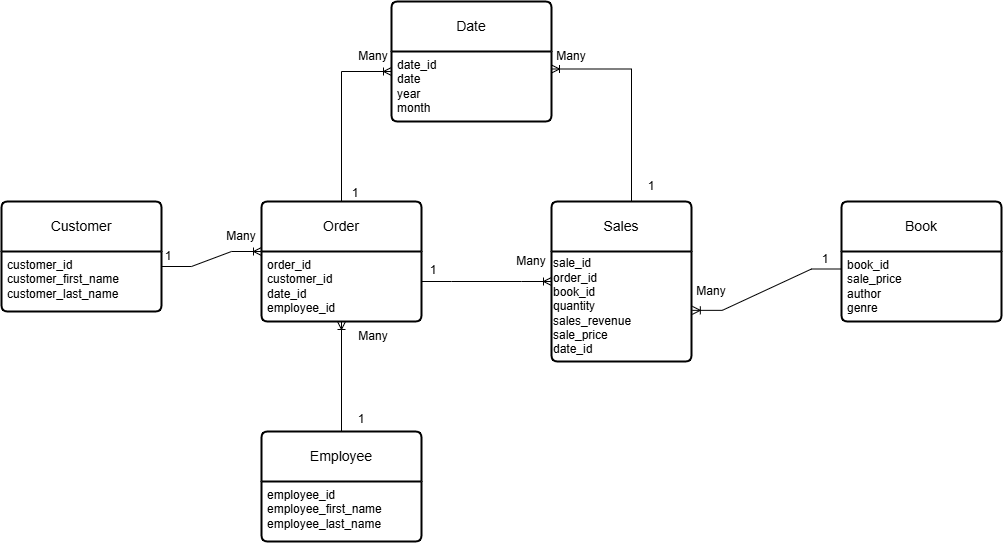

The diagram above was exported from draw.io. Its source (the exported page's mxGraphModel, read from the mxfile embedded in the PNG):
<mxGraphModel dx="1323" dy="820" grid="1" gridSize="10" guides="1" tooltips="1" connect="1" arrows="1" fold="1" page="1" pageScale="1" pageWidth="850" pageHeight="1100" math="0" shadow="0" extFonts="Permanent Marker^https://fonts.googleapis.com/css?family=Permanent+Marker">
  <root>
    <mxCell id="0" />
    <mxCell id="1" parent="0" />
    <mxCell id="C8GzPE4xVjO3Cg_D7Rti-4" value="Customer" style="swimlane;childLayout=stackLayout;horizontal=1;startSize=50;horizontalStack=0;rounded=1;fontSize=14;fontStyle=0;strokeWidth=2;resizeParent=0;resizeLast=1;shadow=0;dashed=0;align=center;arcSize=4;whiteSpace=wrap;html=1;" parent="1" vertex="1">
      <mxGeometry x="140" y="300" width="160" height="110" as="geometry" />
    </mxCell>
    <mxCell id="C8GzPE4xVjO3Cg_D7Rti-5" value="&lt;div&gt;customer_id&lt;/div&gt;&lt;div&gt;customer_first_name&lt;/div&gt;&lt;div&gt;customer_last_name&lt;/div&gt;" style="align=left;strokeColor=none;fillColor=none;spacingLeft=4;fontSize=12;verticalAlign=top;resizable=0;rotatable=0;part=1;html=1;" parent="C8GzPE4xVjO3Cg_D7Rti-4" vertex="1">
      <mxGeometry y="50" width="160" height="60" as="geometry" />
    </mxCell>
    <mxCell id="C8GzPE4xVjO3Cg_D7Rti-7" value="Order" style="swimlane;childLayout=stackLayout;horizontal=1;startSize=50;horizontalStack=0;rounded=1;fontSize=14;fontStyle=0;strokeWidth=2;resizeParent=0;resizeLast=1;shadow=0;dashed=0;align=center;arcSize=4;whiteSpace=wrap;html=1;" parent="1" vertex="1">
      <mxGeometry x="400" y="300" width="160" height="120" as="geometry" />
    </mxCell>
    <mxCell id="C8GzPE4xVjO3Cg_D7Rti-8" value="order_id&lt;div&gt;customer_id&lt;/div&gt;&lt;div&gt;date_id&lt;/div&gt;&lt;div&gt;employee_id&lt;br&gt;&lt;div&gt;&lt;br&gt;&lt;/div&gt;&lt;/div&gt;" style="align=left;strokeColor=none;fillColor=none;spacingLeft=4;fontSize=12;verticalAlign=top;resizable=0;rotatable=0;part=1;html=1;" parent="C8GzPE4xVjO3Cg_D7Rti-7" vertex="1">
      <mxGeometry y="50" width="160" height="70" as="geometry" />
    </mxCell>
    <mxCell id="W2M6jXQJTQiohdXOS3X7-1" value="Employee" style="swimlane;childLayout=stackLayout;horizontal=1;startSize=50;horizontalStack=0;rounded=1;fontSize=14;fontStyle=0;strokeWidth=2;resizeParent=0;resizeLast=1;shadow=0;dashed=0;align=center;arcSize=4;whiteSpace=wrap;html=1;" parent="1" vertex="1">
      <mxGeometry x="400" y="530" width="160" height="110" as="geometry" />
    </mxCell>
    <mxCell id="W2M6jXQJTQiohdXOS3X7-2" value="&lt;div&gt;employee_id&lt;/div&gt;&lt;div&gt;employee_first_name&lt;/div&gt;&lt;div&gt;employee_last_name&lt;/div&gt;" style="align=left;strokeColor=none;fillColor=none;spacingLeft=4;fontSize=12;verticalAlign=top;resizable=0;rotatable=0;part=1;html=1;" parent="W2M6jXQJTQiohdXOS3X7-1" vertex="1">
      <mxGeometry y="50" width="160" height="60" as="geometry" />
    </mxCell>
    <mxCell id="W2M6jXQJTQiohdXOS3X7-3" value="Book" style="swimlane;childLayout=stackLayout;horizontal=1;startSize=50;horizontalStack=0;rounded=1;fontSize=14;fontStyle=0;strokeWidth=2;resizeParent=0;resizeLast=1;shadow=0;dashed=0;align=center;arcSize=4;whiteSpace=wrap;html=1;" parent="1" vertex="1">
      <mxGeometry x="980" y="300" width="160" height="120" as="geometry" />
    </mxCell>
    <mxCell id="W2M6jXQJTQiohdXOS3X7-4" value="&lt;div&gt;book_id&lt;/div&gt;&lt;div&gt;sale_price&lt;/div&gt;&lt;div&gt;author&lt;/div&gt;&lt;div&gt;genre&lt;/div&gt;&lt;div&gt;&lt;br&gt;&lt;/div&gt;" style="align=left;strokeColor=none;fillColor=none;spacingLeft=4;fontSize=12;verticalAlign=top;resizable=0;rotatable=0;part=1;html=1;" parent="W2M6jXQJTQiohdXOS3X7-3" vertex="1">
      <mxGeometry y="50" width="160" height="70" as="geometry" />
    </mxCell>
    <mxCell id="W2M6jXQJTQiohdXOS3X7-5" value="Sales" style="swimlane;childLayout=stackLayout;horizontal=1;startSize=50;horizontalStack=0;rounded=1;fontSize=14;fontStyle=0;strokeWidth=2;resizeParent=0;resizeLast=1;shadow=0;dashed=0;align=center;arcSize=4;whiteSpace=wrap;html=1;" parent="1" vertex="1">
      <mxGeometry x="690" y="300" width="140" height="160" as="geometry" />
    </mxCell>
    <mxCell id="W2M6jXQJTQiohdXOS3X7-7" value="&lt;span style=&quot;background-color: transparent; color: light-dark(rgb(0, 0, 0), rgb(255, 255, 255));&quot;&gt;sale_id&lt;/span&gt;&lt;br&gt;&lt;span style=&quot;background-color: transparent; color: light-dark(rgb(0, 0, 0), rgb(255, 255, 255));&quot;&gt;order_id&lt;/span&gt;&lt;br&gt;&lt;span style=&quot;background-color: transparent; color: light-dark(rgb(0, 0, 0), rgb(255, 255, 255));&quot;&gt;book_id&lt;/span&gt;&lt;br&gt;&lt;span style=&quot;background-color: transparent; color: light-dark(rgb(0, 0, 0), rgb(255, 255, 255));&quot;&gt;quantity&lt;/span&gt;&lt;br&gt;&lt;span style=&quot;background-color: transparent; color: light-dark(rgb(0, 0, 0), rgb(255, 255, 255));&quot;&gt;sales_revenue&lt;/span&gt;&lt;br&gt;&lt;div&gt;sale_price&lt;/div&gt;&lt;div&gt;date_id&lt;/div&gt;" style="text;html=1;align=left;verticalAlign=middle;resizable=0;points=[];autosize=1;strokeColor=none;fillColor=none;" parent="W2M6jXQJTQiohdXOS3X7-5" vertex="1">
      <mxGeometry y="50" width="140" height="110" as="geometry" />
    </mxCell>
    <mxCell id="W2M6jXQJTQiohdXOS3X7-13" value="Date" style="swimlane;childLayout=stackLayout;horizontal=1;startSize=50;horizontalStack=0;rounded=1;fontSize=14;fontStyle=0;strokeWidth=2;resizeParent=0;resizeLast=1;shadow=0;dashed=0;align=center;arcSize=4;whiteSpace=wrap;html=1;" parent="1" vertex="1">
      <mxGeometry x="530" y="100" width="160" height="120" as="geometry" />
    </mxCell>
    <mxCell id="W2M6jXQJTQiohdXOS3X7-14" value="date_id&lt;div&gt;date&lt;/div&gt;&lt;div&gt;year&lt;/div&gt;&lt;div&gt;month&lt;/div&gt;" style="align=left;strokeColor=none;fillColor=none;spacingLeft=4;fontSize=12;verticalAlign=top;resizable=0;rotatable=0;part=1;html=1;" parent="W2M6jXQJTQiohdXOS3X7-13" vertex="1">
      <mxGeometry y="50" width="160" height="70" as="geometry" />
    </mxCell>
    <mxCell id="W2M6jXQJTQiohdXOS3X7-15" value="" style="edgeStyle=entityRelationEdgeStyle;fontSize=12;html=1;endArrow=ERoneToMany;rounded=0;entryX=0;entryY=0;entryDx=0;entryDy=0;exitX=1;exitY=0.25;exitDx=0;exitDy=0;" parent="1" source="C8GzPE4xVjO3Cg_D7Rti-5" target="C8GzPE4xVjO3Cg_D7Rti-8" edge="1">
      <mxGeometry width="100" height="100" relative="1" as="geometry">
        <mxPoint x="300" y="400" as="sourcePoint" />
        <mxPoint x="400" y="300" as="targetPoint" />
        <Array as="points">
          <mxPoint x="320" y="370" />
          <mxPoint x="380" y="350" />
          <mxPoint x="380" y="340" />
          <mxPoint x="350" y="390" />
        </Array>
      </mxGeometry>
    </mxCell>
    <mxCell id="W2M6jXQJTQiohdXOS3X7-16" value="" style="edgeStyle=elbowEdgeStyle;fontSize=12;html=1;endArrow=ERoneToMany;rounded=0;exitX=0.5;exitY=0;exitDx=0;exitDy=0;" parent="1" source="C8GzPE4xVjO3Cg_D7Rti-7" edge="1">
      <mxGeometry width="100" height="100" relative="1" as="geometry">
        <mxPoint x="430" y="270" as="sourcePoint" />
        <mxPoint x="530" y="170" as="targetPoint" />
        <Array as="points">
          <mxPoint x="480" y="230" />
        </Array>
      </mxGeometry>
    </mxCell>
    <mxCell id="W2M6jXQJTQiohdXOS3X7-17" value="" style="edgeStyle=entityRelationEdgeStyle;fontSize=12;html=1;endArrow=ERoneToMany;rounded=0;entryX=1.006;entryY=0.535;entryDx=0;entryDy=0;entryPerimeter=0;exitX=0;exitY=0.25;exitDx=0;exitDy=0;" parent="1" source="W2M6jXQJTQiohdXOS3X7-4" target="W2M6jXQJTQiohdXOS3X7-7" edge="1">
      <mxGeometry width="100" height="100" relative="1" as="geometry">
        <mxPoint x="920" y="360" as="sourcePoint" />
        <mxPoint x="1020" y="260" as="targetPoint" />
        <Array as="points">
          <mxPoint x="870" y="350" />
          <mxPoint x="870" y="380" />
          <mxPoint x="870" y="380" />
        </Array>
      </mxGeometry>
    </mxCell>
    <mxCell id="W2M6jXQJTQiohdXOS3X7-18" value="" style="edgeStyle=entityRelationEdgeStyle;fontSize=12;html=1;endArrow=ERoneToMany;rounded=0;entryX=1;entryY=0.25;entryDx=0;entryDy=0;" parent="1" target="W2M6jXQJTQiohdXOS3X7-14" edge="1">
      <mxGeometry width="100" height="100" relative="1" as="geometry">
        <mxPoint x="740" y="300" as="sourcePoint" />
        <mxPoint x="840" y="200" as="targetPoint" />
      </mxGeometry>
    </mxCell>
    <mxCell id="W2M6jXQJTQiohdXOS3X7-21" value="" style="fontSize=12;html=1;endArrow=ERoneToMany;rounded=0;exitX=0.5;exitY=0;exitDx=0;exitDy=0;" parent="1" source="W2M6jXQJTQiohdXOS3X7-1" target="C8GzPE4xVjO3Cg_D7Rti-8" edge="1">
      <mxGeometry width="100" height="100" relative="1" as="geometry">
        <mxPoint x="300" y="480" as="sourcePoint" />
        <mxPoint x="470" y="430" as="targetPoint" />
      </mxGeometry>
    </mxCell>
    <mxCell id="W2M6jXQJTQiohdXOS3X7-23" value="" style="edgeStyle=entityRelationEdgeStyle;fontSize=12;html=1;endArrow=ERoneToMany;rounded=0;entryX=0;entryY=0.5;entryDx=0;entryDy=0;" parent="1" target="W2M6jXQJTQiohdXOS3X7-5" edge="1">
      <mxGeometry width="100" height="100" relative="1" as="geometry">
        <mxPoint x="560" y="380" as="sourcePoint" />
        <mxPoint x="660" y="280" as="targetPoint" />
      </mxGeometry>
    </mxCell>
    <mxCell id="W2M6jXQJTQiohdXOS3X7-24" value="1" style="text;strokeColor=none;align=center;fillColor=none;html=1;verticalAlign=middle;whiteSpace=wrap;rounded=0;" parent="1" vertex="1">
      <mxGeometry x="470" y="503" width="60" height="30" as="geometry" />
    </mxCell>
    <mxCell id="W2M6jXQJTQiohdXOS3X7-25" value="1" style="text;strokeColor=none;align=center;fillColor=none;html=1;verticalAlign=middle;whiteSpace=wrap;rounded=0;" parent="1" vertex="1">
      <mxGeometry x="277" y="340" width="60" height="30" as="geometry" />
    </mxCell>
    <mxCell id="W2M6jXQJTQiohdXOS3X7-26" value="1" style="text;strokeColor=none;align=center;fillColor=none;html=1;verticalAlign=middle;whiteSpace=wrap;rounded=0;" parent="1" vertex="1">
      <mxGeometry x="464" y="277" width="60" height="30" as="geometry" />
    </mxCell>
    <mxCell id="W2M6jXQJTQiohdXOS3X7-27" value="1" style="text;strokeColor=none;align=center;fillColor=none;html=1;verticalAlign=middle;whiteSpace=wrap;rounded=0;" parent="1" vertex="1">
      <mxGeometry x="760" y="270" width="60" height="30" as="geometry" />
    </mxCell>
    <mxCell id="W2M6jXQJTQiohdXOS3X7-28" value="1" style="text;strokeColor=none;align=center;fillColor=none;html=1;verticalAlign=middle;whiteSpace=wrap;rounded=0;" parent="1" vertex="1">
      <mxGeometry x="934" y="343" width="60" height="30" as="geometry" />
    </mxCell>
    <mxCell id="W2M6jXQJTQiohdXOS3X7-29" value="1" style="text;strokeColor=none;align=center;fillColor=none;html=1;verticalAlign=middle;whiteSpace=wrap;rounded=0;" parent="1" vertex="1">
      <mxGeometry x="542" y="354" width="60" height="30" as="geometry" />
    </mxCell>
    <mxCell id="W2M6jXQJTQiohdXOS3X7-30" value="Many" style="text;strokeColor=none;align=center;fillColor=none;html=1;verticalAlign=middle;whiteSpace=wrap;rounded=0;" parent="1" vertex="1">
      <mxGeometry x="482" y="140" width="60" height="30" as="geometry" />
    </mxCell>
    <mxCell id="W2M6jXQJTQiohdXOS3X7-31" value="Many" style="text;strokeColor=none;align=center;fillColor=none;html=1;verticalAlign=middle;whiteSpace=wrap;rounded=0;" parent="1" vertex="1">
      <mxGeometry x="482" y="420" width="60" height="30" as="geometry" />
    </mxCell>
    <mxCell id="W2M6jXQJTQiohdXOS3X7-32" value="Many" style="text;strokeColor=none;align=center;fillColor=none;html=1;verticalAlign=middle;whiteSpace=wrap;rounded=0;" parent="1" vertex="1">
      <mxGeometry x="350" y="320" width="60" height="30" as="geometry" />
    </mxCell>
    <mxCell id="W2M6jXQJTQiohdXOS3X7-33" value="Many" style="text;strokeColor=none;align=center;fillColor=none;html=1;verticalAlign=middle;whiteSpace=wrap;rounded=0;" parent="1" vertex="1">
      <mxGeometry x="640" y="345" width="60" height="30" as="geometry" />
    </mxCell>
    <mxCell id="W2M6jXQJTQiohdXOS3X7-34" value="Many" style="text;strokeColor=none;align=center;fillColor=none;html=1;verticalAlign=middle;whiteSpace=wrap;rounded=0;" parent="1" vertex="1">
      <mxGeometry x="820" y="375" width="60" height="30" as="geometry" />
    </mxCell>
    <mxCell id="W2M6jXQJTQiohdXOS3X7-35" value="Many" style="text;strokeColor=none;align=center;fillColor=none;html=1;verticalAlign=middle;whiteSpace=wrap;rounded=0;" parent="1" vertex="1">
      <mxGeometry x="680" y="140" width="60" height="30" as="geometry" />
    </mxCell>
  </root>
</mxGraphModel>